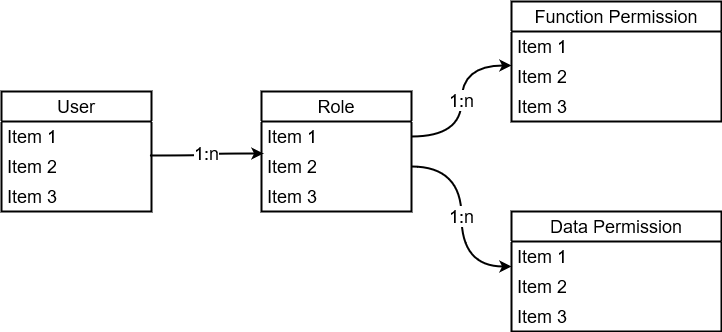

The diagram above was exported from draw.io. Its source (the exported page's mxGraphModel, read from the mxfile embedded in the PNG):
<mxGraphModel dx="2261" dy="754" grid="1" gridSize="10" guides="1" tooltips="1" connect="1" arrows="1" fold="1" page="1" pageScale="1" pageWidth="827" pageHeight="1169" math="0" shadow="0">
  <root>
    <mxCell id="0" />
    <mxCell id="1" parent="0" />
    <mxCell id="QZHyno6C0kdRnl9wija1-9" value="1:n" style="edgeStyle=orthogonalEdgeStyle;curved=1;rounded=0;orthogonalLoop=1;jettySize=auto;html=1;exitX=1;exitY=0.5;exitDx=0;exitDy=0;entryX=0;entryY=0.133;entryDx=0;entryDy=0;entryPerimeter=0;strokeWidth=2;fontSize=18;" parent="1" source="QZHyno6C0kdRnl9wija1-2" target="QZHyno6C0kdRnl9wija1-7" edge="1">
      <mxGeometry relative="1" as="geometry" />
    </mxCell>
    <mxCell id="QZHyno6C0kdRnl9wija1-14" value="1:n" style="edgeStyle=orthogonalEdgeStyle;curved=1;rounded=0;orthogonalLoop=1;jettySize=auto;html=1;exitX=1;exitY=0.5;exitDx=0;exitDy=0;strokeWidth=2;fontSize=18;entryX=0;entryY=0.833;entryDx=0;entryDy=0;entryPerimeter=0;" parent="1" source="QZHyno6C0kdRnl9wija1-3" target="QZHyno6C0kdRnl9wija1-11" edge="1">
      <mxGeometry relative="1" as="geometry" />
    </mxCell>
    <mxCell id="QZHyno6C0kdRnl9wija1-1" value="Role" style="swimlane;fontStyle=0;childLayout=stackLayout;horizontal=1;startSize=30;horizontalStack=0;resizeParent=1;resizeParentMax=0;resizeLast=0;collapsible=1;marginBottom=0;whiteSpace=wrap;html=1;strokeWidth=2;fontSize=18;" parent="1" vertex="1">
      <mxGeometry x="230" y="220" width="150" height="120" as="geometry" />
    </mxCell>
    <mxCell id="QZHyno6C0kdRnl9wija1-2" value="Item 1" style="text;strokeColor=none;fillColor=none;align=left;verticalAlign=middle;spacingLeft=4;spacingRight=4;overflow=hidden;points=[[0,0.5],[1,0.5]];portConstraint=eastwest;rotatable=0;whiteSpace=wrap;html=1;strokeWidth=2;fontSize=18;" parent="QZHyno6C0kdRnl9wija1-1" vertex="1">
      <mxGeometry y="30" width="150" height="30" as="geometry" />
    </mxCell>
    <mxCell id="QZHyno6C0kdRnl9wija1-3" value="Item 2" style="text;strokeColor=none;fillColor=none;align=left;verticalAlign=middle;spacingLeft=4;spacingRight=4;overflow=hidden;points=[[0,0.5],[1,0.5]];portConstraint=eastwest;rotatable=0;whiteSpace=wrap;html=1;strokeWidth=2;fontSize=18;" parent="QZHyno6C0kdRnl9wija1-1" vertex="1">
      <mxGeometry y="60" width="150" height="30" as="geometry" />
    </mxCell>
    <mxCell id="QZHyno6C0kdRnl9wija1-4" value="Item 3" style="text;strokeColor=none;fillColor=none;align=left;verticalAlign=middle;spacingLeft=4;spacingRight=4;overflow=hidden;points=[[0,0.5],[1,0.5]];portConstraint=eastwest;rotatable=0;whiteSpace=wrap;html=1;strokeWidth=2;fontSize=18;" parent="QZHyno6C0kdRnl9wija1-1" vertex="1">
      <mxGeometry y="90" width="150" height="30" as="geometry" />
    </mxCell>
    <mxCell id="QZHyno6C0kdRnl9wija1-5" value="Function Permission" style="swimlane;fontStyle=0;childLayout=stackLayout;horizontal=1;startSize=30;horizontalStack=0;resizeParent=1;resizeParentMax=0;resizeLast=0;collapsible=1;marginBottom=0;whiteSpace=wrap;html=1;strokeWidth=2;fontSize=18;" parent="1" vertex="1">
      <mxGeometry x="480" y="130" width="210" height="120" as="geometry" />
    </mxCell>
    <mxCell id="QZHyno6C0kdRnl9wija1-6" value="Item 1" style="text;strokeColor=none;fillColor=none;align=left;verticalAlign=middle;spacingLeft=4;spacingRight=4;overflow=hidden;points=[[0,0.5],[1,0.5]];portConstraint=eastwest;rotatable=0;whiteSpace=wrap;html=1;strokeWidth=2;fontSize=18;" parent="QZHyno6C0kdRnl9wija1-5" vertex="1">
      <mxGeometry y="30" width="210" height="30" as="geometry" />
    </mxCell>
    <mxCell id="QZHyno6C0kdRnl9wija1-7" value="Item 2" style="text;strokeColor=none;fillColor=none;align=left;verticalAlign=middle;spacingLeft=4;spacingRight=4;overflow=hidden;points=[[0,0.5],[1,0.5]];portConstraint=eastwest;rotatable=0;whiteSpace=wrap;html=1;strokeWidth=2;fontSize=18;" parent="QZHyno6C0kdRnl9wija1-5" vertex="1">
      <mxGeometry y="60" width="210" height="30" as="geometry" />
    </mxCell>
    <mxCell id="QZHyno6C0kdRnl9wija1-8" value="Item 3" style="text;strokeColor=none;fillColor=none;align=left;verticalAlign=middle;spacingLeft=4;spacingRight=4;overflow=hidden;points=[[0,0.5],[1,0.5]];portConstraint=eastwest;rotatable=0;whiteSpace=wrap;html=1;strokeWidth=2;fontSize=18;" parent="QZHyno6C0kdRnl9wija1-5" vertex="1">
      <mxGeometry y="90" width="210" height="30" as="geometry" />
    </mxCell>
    <mxCell id="QZHyno6C0kdRnl9wija1-10" value="Data Permission" style="swimlane;fontStyle=0;childLayout=stackLayout;horizontal=1;startSize=30;horizontalStack=0;resizeParent=1;resizeParentMax=0;resizeLast=0;collapsible=1;marginBottom=0;whiteSpace=wrap;html=1;strokeWidth=2;fontSize=18;" parent="1" vertex="1">
      <mxGeometry x="480" y="340" width="210" height="120" as="geometry" />
    </mxCell>
    <mxCell id="QZHyno6C0kdRnl9wija1-11" value="Item 1" style="text;strokeColor=none;fillColor=none;align=left;verticalAlign=middle;spacingLeft=4;spacingRight=4;overflow=hidden;points=[[0,0.5],[1,0.5]];portConstraint=eastwest;rotatable=0;whiteSpace=wrap;html=1;strokeWidth=2;fontSize=18;" parent="QZHyno6C0kdRnl9wija1-10" vertex="1">
      <mxGeometry y="30" width="210" height="30" as="geometry" />
    </mxCell>
    <mxCell id="QZHyno6C0kdRnl9wija1-12" value="Item 2" style="text;strokeColor=none;fillColor=none;align=left;verticalAlign=middle;spacingLeft=4;spacingRight=4;overflow=hidden;points=[[0,0.5],[1,0.5]];portConstraint=eastwest;rotatable=0;whiteSpace=wrap;html=1;strokeWidth=2;fontSize=18;" parent="QZHyno6C0kdRnl9wija1-10" vertex="1">
      <mxGeometry y="60" width="210" height="30" as="geometry" />
    </mxCell>
    <mxCell id="QZHyno6C0kdRnl9wija1-13" value="Item 3" style="text;strokeColor=none;fillColor=none;align=left;verticalAlign=middle;spacingLeft=4;spacingRight=4;overflow=hidden;points=[[0,0.5],[1,0.5]];portConstraint=eastwest;rotatable=0;whiteSpace=wrap;html=1;strokeWidth=2;fontSize=18;" parent="QZHyno6C0kdRnl9wija1-10" vertex="1">
      <mxGeometry y="90" width="210" height="30" as="geometry" />
    </mxCell>
    <mxCell id="QZHyno6C0kdRnl9wija1-15" value="&lt;div&gt;User&lt;/div&gt;" style="swimlane;fontStyle=0;childLayout=stackLayout;horizontal=1;startSize=30;horizontalStack=0;resizeParent=1;resizeParentMax=0;resizeLast=0;collapsible=1;marginBottom=0;whiteSpace=wrap;html=1;strokeWidth=2;fontSize=18;" parent="1" vertex="1">
      <mxGeometry x="-30" y="220" width="150" height="120" as="geometry" />
    </mxCell>
    <mxCell id="QZHyno6C0kdRnl9wija1-16" value="Item 1" style="text;strokeColor=none;fillColor=none;align=left;verticalAlign=middle;spacingLeft=4;spacingRight=4;overflow=hidden;points=[[0,0.5],[1,0.5]];portConstraint=eastwest;rotatable=0;whiteSpace=wrap;html=1;strokeWidth=2;fontSize=18;" parent="QZHyno6C0kdRnl9wija1-15" vertex="1">
      <mxGeometry y="30" width="150" height="30" as="geometry" />
    </mxCell>
    <mxCell id="QZHyno6C0kdRnl9wija1-17" value="Item 2" style="text;strokeColor=none;fillColor=none;align=left;verticalAlign=middle;spacingLeft=4;spacingRight=4;overflow=hidden;points=[[0,0.5],[1,0.5]];portConstraint=eastwest;rotatable=0;whiteSpace=wrap;html=1;strokeWidth=2;fontSize=18;" parent="QZHyno6C0kdRnl9wija1-15" vertex="1">
      <mxGeometry y="60" width="150" height="30" as="geometry" />
    </mxCell>
    <mxCell id="QZHyno6C0kdRnl9wija1-18" value="Item 3" style="text;strokeColor=none;fillColor=none;align=left;verticalAlign=middle;spacingLeft=4;spacingRight=4;overflow=hidden;points=[[0,0.5],[1,0.5]];portConstraint=eastwest;rotatable=0;whiteSpace=wrap;html=1;strokeWidth=2;fontSize=18;" parent="QZHyno6C0kdRnl9wija1-15" vertex="1">
      <mxGeometry y="90" width="150" height="30" as="geometry" />
    </mxCell>
    <mxCell id="QZHyno6C0kdRnl9wija1-19" value="1:n" style="edgeStyle=orthogonalEdgeStyle;curved=1;rounded=0;orthogonalLoop=1;jettySize=auto;html=1;exitX=0.993;exitY=0.133;exitDx=0;exitDy=0;entryX=0.013;entryY=0.067;entryDx=0;entryDy=0;entryPerimeter=0;strokeWidth=2;fontSize=18;exitPerimeter=0;" parent="1" source="QZHyno6C0kdRnl9wija1-17" target="QZHyno6C0kdRnl9wija1-3" edge="1">
      <mxGeometry relative="1" as="geometry" />
    </mxCell>
  </root>
</mxGraphModel>